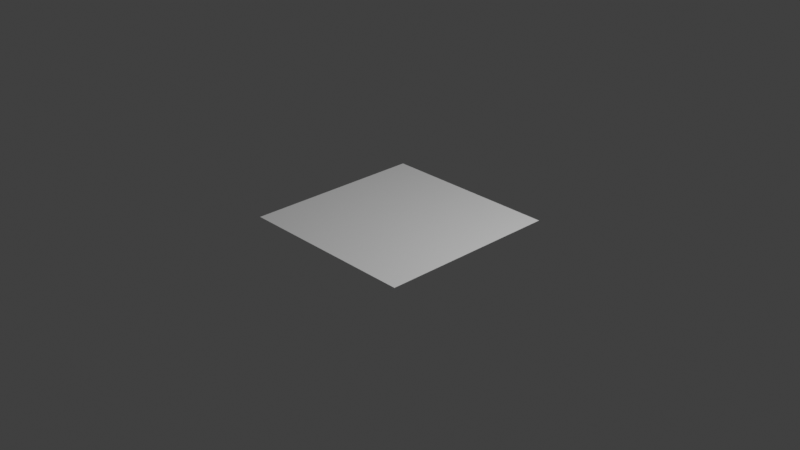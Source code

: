 # Source: plastic.blend  (saved by Blender 3.6.14; exported with 4.5.12 LTS)
import bpy
from mathutils import Matrix  # noqa: F401  (used for matrix-valued properties, if any)

bpy.ops.wm.read_factory_settings(use_empty=True)
scene = bpy.context.scene
scene.name = 'Scene'

# ---- collections
col_collection = bpy.data.collections.new('Collection'); scene.collection.children.link(col_collection)

# ---- images (referenced by path relative to the original .blend; pixels are not part of the script)
import os
ASSET_DIR = os.environ.get("B2B_ASSET_DIR", "")  # directory of the original .blend (textures are referenced by path, not embedded)
HERE = os.path.dirname(os.path.abspath(__file__))  # packed textures are extracted next to this script under _unpacked/

def load_image(name, relpath, width, height, colorspace="sRGB"):
    """Load a texture the original file referenced (path relative to the .blend, or extracted next to this script)."""
    p = next((c for c in (os.path.join(HERE, relpath), os.path.join(ASSET_DIR, relpath)) if relpath and os.path.exists(c)), "")
    if p:
        img = bpy.data.images.load(p, check_existing=True)
        img.name = name
    else:  # same state as the original file: an image datablock whose file is absent (Cycles renders it pink)
        img = bpy.data.images.new(name, width, height)
        img.source = "FILE"
        img.filepath = "//" + (relpath or name)
    img.colorspace_settings.name = colorspace
    return img
img_plastic_0010_roughness_1k_jpg = load_image('plastic_0010_roughness_1k.jpg', 'plastic_0010_roughness_1k.jpg', 1024, 1024, 'sRGB')
img_plastic_n_png = load_image('plastic.n.png', 'plastic.n.png', 1024, 1024, 'sRGB')

# ---- materials (node trees are filled in below, after node groups)
mat_material = bpy.data.materials.new('Material')
mat_material.alpha_threshold = 0.0
mat_material.roughness = 0.5
mat_material.line_color = (0.0, 0.0, 0.0, 1.0)

# ---- material node trees
mat_material.use_nodes = True; mat_material.node_tree.nodes.clear()
_N = mat_material.node_tree.nodes; _L = mat_material.node_tree.links
n0 = _N.new('ShaderNodeOutputMaterial'); n0.name = 'Material Output'; n0.location = (300, 300)
n1 = _N.new('ShaderNodeBsdfPrincipled'); n1.name = 'Principled BSDF'; n1.location = (10, 300)
n1.distribution = 'GGX'
n1.subsurface_method = 'RANDOM_WALK_SKIN'
n1.inputs[3].default_value = 1.45
n1.inputs[27].default_value = (0.0, 0.0, 0.0, 1.0)
n1.inputs[28].default_value = 1.0
n2 = _N.new('ShaderNodeBump'); n2.name = 'Bump'; n2.location = (-233, -133)
n2.inputs[0].default_value = 0.2
n2.inputs[1].default_value = 0.05
n2.inputs[2].default_value = 1.0
n3 = _N.new('ShaderNodeInvert'); n3.name = 'Invert Color'; n3.location = (-514, -131)
n4 = _N.new('ShaderNodeTexImage'); n4.name = 'Image Texture'; n4.location = (-895, -48)
n4.image = img_plastic_0010_roughness_1k_jpg
n5 = _N.new('ShaderNodeTexImage'); n5.name = 'Image Texture.001'; n5.location = (-593, -363)
n5.image = img_plastic_n_png
_L.new(n1.outputs[0], n0.inputs[0])
_L.new(n2.outputs[0], n1.inputs[5])
_L.new(n3.outputs[0], n2.inputs[3])
_L.new(n4.outputs[0], n3.inputs[1])
n0.is_active_output = True

# ---- world
world_world = bpy.data.worlds.new('World'); scene.world = world_world
world_world.use_nodes = True; world_world.node_tree.nodes.clear()
_N = world_world.node_tree.nodes; _L = world_world.node_tree.links
n0 = _N.new('ShaderNodeOutputWorld'); n0.name = 'World Output'; n0.location = (300, 300)
n1 = _N.new('ShaderNodeBackground'); n1.name = 'Background'; n1.location = (10, 300)
n1.inputs[0].default_value = (0.05088, 0.05088, 0.05088, 1.0)
_L.new(n1.outputs[0], n0.inputs[0])
n0.is_active_output = True
world_world.color = (0.05088, 0.05088, 0.05088)
world_world.use_sun_shadow = False
world_world.sun_shadow_jitter_overblur = 0.0

# ---- cameras
cam_camera = bpy.data.cameras.new('Camera')
cam_camera.clip_end = 100.0
cam_camera.ortho_scale = 7.314

# ---- lights
light_light = bpy.data.lights.new('Light', 'POINT')
light_light.transmission_factor = 0.0
light_light.energy = 1000.0
light_light.shadow_soft_size = 0.1
light_light.shadow_maximum_resolution = 0.006
light_light.use_absolute_resolution = True

# ---- meshes
me_plane = bpy.data.meshes.new('Plane')
me_plane.from_pydata([(-1.0, -1.0, 0.0), (1.0, -1.0, 0.0), (-1.0, 1.0, 0.0), (1.0, 1.0, 0.0)], [], [(0, 1, 3, 2)])
_uv = me_plane.uv_layers.new(name='UVMap')
_uv.uv.foreach_set('vector', [0.0, 0.0, 1.0, 0.0, 1.0, 1.0, 0.0, 1.0])
me_plane.materials.append(mat_material)
me_plane.update()

# ---- objects
ob_light = bpy.data.objects.new('Light', light_light)
ob_camera = bpy.data.objects.new('Camera', cam_camera)
ob_plane = bpy.data.objects.new('Plane', me_plane)

# ---- transforms, parenting, visibility, modifiers, constraints
ob_light.location = (4.076, 1.005, 5.904)
ob_light.rotation_euler = (0.6503, 0.05522, 1.866)
ob_light.lock_rotations_4d = False
ob_light.empty_display_type = 'ARROWS'
ob_light.color = (0.0, 0.0, 0.0, 0.0)
ob_light.lineart.crease_threshold = 0.0
ob_camera.location = (7.359, -6.926, 4.958)
ob_camera.rotation_euler = (1.109, 0.0, 0.8149)
ob_camera.lock_rotations_4d = False
ob_camera.empty_display_type = 'ARROWS'
ob_camera.color = (0.0, 0.0, 0.0, 0.0)
ob_camera.display_type = 'WIRE'
ob_camera.lineart.crease_threshold = 0.0
ob_plane.location = (0.0, 0.0, 0.0)

# ---- collection membership
col_collection.objects.link(ob_light)
col_collection.objects.link(ob_camera)
col_collection.objects.link(ob_plane)

# ---- scene / render settings (as saved in the file)
scene.camera = ob_camera
scene.frame_start = 1; scene.frame_end = 250; scene.frame_set(1)
scene.render.engine = 'CYCLES'
scene.render.image_settings.compression = 100
scene.cycles.sampling_pattern = 'TABULATED_SOBOL'
scene.cycles.bake_type = 'NORMAL'
scene.view_settings.view_transform = 'Standard'
bpy.context.view_layer.update()
